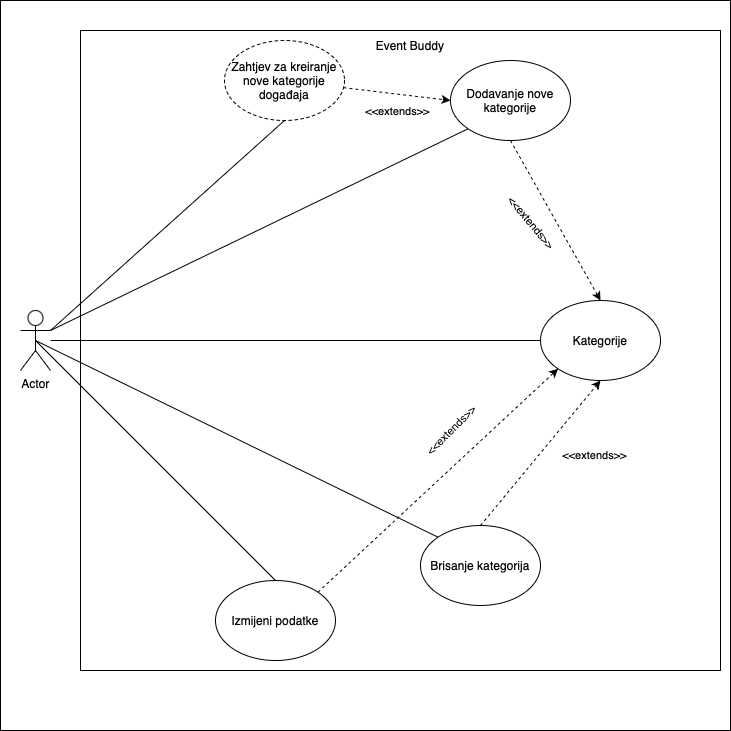

The diagram above was exported from draw.io. Its source (the exported page's mxGraphModel, read from the mxfile embedded in the PNG):
<mxGraphModel dx="1543" dy="2192" grid="1" gridSize="10" guides="1" tooltips="1" connect="1" arrows="1" fold="1" page="1" pageScale="1" pageWidth="827" pageHeight="1169" math="0" shadow="0">
  <root>
    <mxCell id="0" />
    <mxCell id="1" parent="0" />
    <mxCell id="RIaZb-kaOxYDftcnvgSs-1" value="" style="whiteSpace=wrap;html=1;aspect=fixed;" vertex="1" parent="1">
      <mxGeometry x="70" y="-20" width="730" height="730" as="geometry" />
    </mxCell>
    <mxCell id="8Kg-6wDvxJSBDtDm9YNr-25" value="" style="whiteSpace=wrap;html=1;aspect=fixed;" parent="1" vertex="1">
      <mxGeometry x="150" y="10" width="640" height="640" as="geometry" />
    </mxCell>
    <mxCell id="8Kg-6wDvxJSBDtDm9YNr-6" style="edgeStyle=orthogonalEdgeStyle;rounded=0;orthogonalLoop=1;jettySize=auto;html=1;entryX=0;entryY=0.5;entryDx=0;entryDy=0;endArrow=none;endFill=0;" parent="1" source="8Kg-6wDvxJSBDtDm9YNr-1" target="8Kg-6wDvxJSBDtDm9YNr-2" edge="1">
      <mxGeometry relative="1" as="geometry" />
    </mxCell>
    <mxCell id="8Kg-6wDvxJSBDtDm9YNr-11" style="rounded=0;orthogonalLoop=1;jettySize=auto;html=1;exitX=1;exitY=0.3333333333333333;exitDx=0;exitDy=0;exitPerimeter=0;entryX=0;entryY=1;entryDx=0;entryDy=0;endArrow=none;endFill=0;" parent="1" source="8Kg-6wDvxJSBDtDm9YNr-1" target="8Kg-6wDvxJSBDtDm9YNr-7" edge="1">
      <mxGeometry relative="1" as="geometry" />
    </mxCell>
    <mxCell id="8Kg-6wDvxJSBDtDm9YNr-12" style="rounded=0;orthogonalLoop=1;jettySize=auto;html=1;exitX=0.5;exitY=0.5;exitDx=0;exitDy=0;exitPerimeter=0;entryX=0;entryY=0;entryDx=0;entryDy=0;endArrow=none;endFill=0;" parent="1" source="8Kg-6wDvxJSBDtDm9YNr-1" target="8Kg-6wDvxJSBDtDm9YNr-4" edge="1">
      <mxGeometry relative="1" as="geometry" />
    </mxCell>
    <mxCell id="8Kg-6wDvxJSBDtDm9YNr-13" style="rounded=0;orthogonalLoop=1;jettySize=auto;html=1;exitX=0.5;exitY=0.5;exitDx=0;exitDy=0;exitPerimeter=0;entryX=0.5;entryY=0;entryDx=0;entryDy=0;endArrow=none;endFill=0;" parent="1" source="8Kg-6wDvxJSBDtDm9YNr-1" target="8Kg-6wDvxJSBDtDm9YNr-8" edge="1">
      <mxGeometry relative="1" as="geometry" />
    </mxCell>
    <mxCell id="8Kg-6wDvxJSBDtDm9YNr-15" style="rounded=0;orthogonalLoop=1;jettySize=auto;html=1;exitX=1;exitY=0.3333333333333333;exitDx=0;exitDy=0;exitPerimeter=0;entryX=0.5;entryY=1;entryDx=0;entryDy=0;endArrow=none;endFill=0;" parent="1" source="8Kg-6wDvxJSBDtDm9YNr-1" target="8Kg-6wDvxJSBDtDm9YNr-3" edge="1">
      <mxGeometry relative="1" as="geometry" />
    </mxCell>
    <mxCell id="8Kg-6wDvxJSBDtDm9YNr-1" value="Actor" style="shape=umlActor;verticalLabelPosition=bottom;verticalAlign=top;html=1;outlineConnect=0;" parent="1" vertex="1">
      <mxGeometry x="90" y="290" width="30" height="60" as="geometry" />
    </mxCell>
    <mxCell id="8Kg-6wDvxJSBDtDm9YNr-2" value="Kategorije" style="ellipse;whiteSpace=wrap;html=1;" parent="1" vertex="1">
      <mxGeometry x="610" y="280" width="120" height="80" as="geometry" />
    </mxCell>
    <mxCell id="8Kg-6wDvxJSBDtDm9YNr-20" style="rounded=0;orthogonalLoop=1;jettySize=auto;html=1;entryX=0;entryY=0.5;entryDx=0;entryDy=0;dashed=1;" parent="1" source="8Kg-6wDvxJSBDtDm9YNr-3" target="8Kg-6wDvxJSBDtDm9YNr-7" edge="1">
      <mxGeometry relative="1" as="geometry" />
    </mxCell>
    <mxCell id="8Kg-6wDvxJSBDtDm9YNr-21" value="&amp;lt;&amp;lt;extends&amp;gt;&amp;gt;" style="edgeLabel;html=1;align=center;verticalAlign=middle;resizable=0;points=[];" parent="8Kg-6wDvxJSBDtDm9YNr-20" vertex="1" connectable="0">
      <mxGeometry x="-0.0248" y="-2" relative="1" as="geometry">
        <mxPoint y="15" as="offset" />
      </mxGeometry>
    </mxCell>
    <mxCell id="8Kg-6wDvxJSBDtDm9YNr-3" value="Zahtjev za kreiranje nove kategorije događaja" style="ellipse;whiteSpace=wrap;html=1;dashed=1;" parent="1" vertex="1">
      <mxGeometry x="294" y="20" width="120" height="80" as="geometry" />
    </mxCell>
    <mxCell id="8Kg-6wDvxJSBDtDm9YNr-18" style="rounded=0;orthogonalLoop=1;jettySize=auto;html=1;exitX=0.5;exitY=0;exitDx=0;exitDy=0;dashed=1;entryX=0.5;entryY=1;entryDx=0;entryDy=0;" parent="1" source="8Kg-6wDvxJSBDtDm9YNr-4" target="8Kg-6wDvxJSBDtDm9YNr-2" edge="1">
      <mxGeometry relative="1" as="geometry">
        <mxPoint x="628" y="348" as="targetPoint" />
      </mxGeometry>
    </mxCell>
    <mxCell id="8Kg-6wDvxJSBDtDm9YNr-19" value="&amp;lt;&amp;lt;extends&amp;gt;&amp;gt;" style="edgeLabel;html=1;align=center;verticalAlign=middle;resizable=0;points=[];rotation=0;" parent="8Kg-6wDvxJSBDtDm9YNr-18" vertex="1" connectable="0">
      <mxGeometry x="0.1529" y="2" relative="1" as="geometry">
        <mxPoint x="46" y="14" as="offset" />
      </mxGeometry>
    </mxCell>
    <mxCell id="8Kg-6wDvxJSBDtDm9YNr-4" value="Brisanje kategorija" style="ellipse;whiteSpace=wrap;html=1;" parent="1" vertex="1">
      <mxGeometry x="490" y="505" width="120" height="80" as="geometry" />
    </mxCell>
    <mxCell id="8Kg-6wDvxJSBDtDm9YNr-16" style="rounded=0;orthogonalLoop=1;jettySize=auto;html=1;exitX=0.5;exitY=1;exitDx=0;exitDy=0;entryX=0.5;entryY=0;entryDx=0;entryDy=0;dashed=1;" parent="1" source="8Kg-6wDvxJSBDtDm9YNr-7" target="8Kg-6wDvxJSBDtDm9YNr-2" edge="1">
      <mxGeometry relative="1" as="geometry" />
    </mxCell>
    <mxCell id="8Kg-6wDvxJSBDtDm9YNr-17" value="&amp;lt;&amp;lt;extends&amp;gt;&amp;gt;" style="edgeLabel;html=1;align=center;verticalAlign=middle;resizable=0;points=[];rotation=50;" parent="8Kg-6wDvxJSBDtDm9YNr-16" vertex="1" connectable="0">
      <mxGeometry x="-0.0223" y="2" relative="1" as="geometry">
        <mxPoint x="-25" y="3" as="offset" />
      </mxGeometry>
    </mxCell>
    <mxCell id="8Kg-6wDvxJSBDtDm9YNr-7" value="Dodavanje nove kategorije&lt;br&gt;" style="ellipse;whiteSpace=wrap;html=1;" parent="1" vertex="1">
      <mxGeometry x="520" y="40" width="120" height="80" as="geometry" />
    </mxCell>
    <mxCell id="8Kg-6wDvxJSBDtDm9YNr-22" style="rounded=0;orthogonalLoop=1;jettySize=auto;html=1;exitX=1;exitY=0;exitDx=0;exitDy=0;entryX=0;entryY=1;entryDx=0;entryDy=0;dashed=1;" parent="1" source="8Kg-6wDvxJSBDtDm9YNr-8" target="8Kg-6wDvxJSBDtDm9YNr-2" edge="1">
      <mxGeometry relative="1" as="geometry" />
    </mxCell>
    <mxCell id="8Kg-6wDvxJSBDtDm9YNr-23" value="&amp;lt;&amp;lt;extends&amp;gt;&amp;gt;" style="edgeLabel;html=1;align=center;verticalAlign=middle;resizable=0;points=[];rotation=-45;" parent="8Kg-6wDvxJSBDtDm9YNr-22" vertex="1" connectable="0">
      <mxGeometry x="0.218" relative="1" as="geometry">
        <mxPoint x="-14" y="-25" as="offset" />
      </mxGeometry>
    </mxCell>
    <mxCell id="8Kg-6wDvxJSBDtDm9YNr-8" value="Izmijeni podatke" style="ellipse;whiteSpace=wrap;html=1;" parent="1" vertex="1">
      <mxGeometry x="285" y="560" width="120" height="80" as="geometry" />
    </mxCell>
    <mxCell id="8Kg-6wDvxJSBDtDm9YNr-27" value="Event Buddy" style="text;html=1;strokeColor=none;fillColor=none;align=center;verticalAlign=middle;whiteSpace=wrap;rounded=0;" parent="1" vertex="1">
      <mxGeometry x="430" y="10" width="100" height="30" as="geometry" />
    </mxCell>
  </root>
</mxGraphModel>